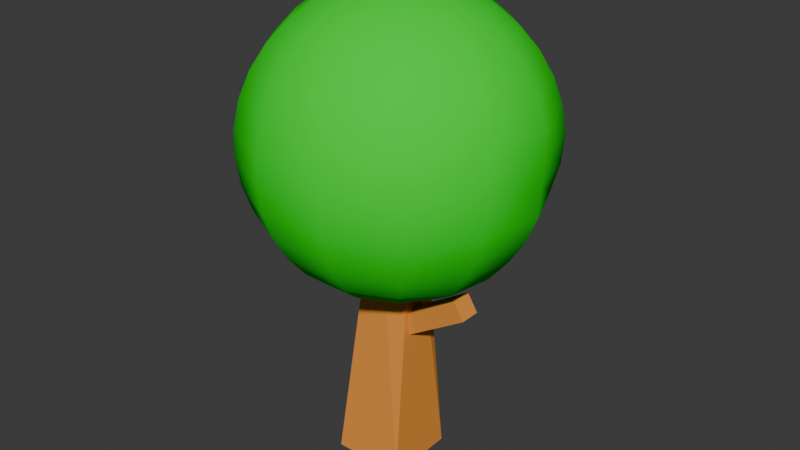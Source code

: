 # Source: simple_tree2.0.blend  (saved by Blender 4.0.36; exported with 4.5.12 LTS)
import bpy
from mathutils import Matrix  # noqa: F401  (used for matrix-valued properties, if any)

bpy.ops.wm.read_factory_settings(use_empty=True)
scene = bpy.context.scene
scene.name = 'Scene'

# ---- collections
col_collection = bpy.data.collections.new('Collection'); scene.collection.children.link(col_collection)

# ---- materials (node trees are filled in below, after node groups)
mat_material_005 = bpy.data.materials.new('Material.005')
mat_material_005.use_transparent_shadow = False
mat_material_005.diffuse_color = (0.8019, 0.2983, 0.05416, 1.0)
mat_gre = bpy.data.materials.new('gre')
mat_gre.use_transparent_shadow = False
mat_gre.diffuse_color = (0.0, 0.801, 0.02213, 1.0)
mat_gre.roughness = 0.65
mat_gre.specular_intensity = 0.0

# ---- material node trees

# ---- world
world_world = bpy.data.worlds.new('World'); scene.world = world_world
world_world.use_nodes = True; world_world.node_tree.nodes.clear()
_N = world_world.node_tree.nodes; _L = world_world.node_tree.links
n0 = _N.new('ShaderNodeOutputWorld'); n0.name = 'World Output'; n0.location = (300, 300)
n1 = _N.new('ShaderNodeBackground'); n1.name = 'Background'; n1.location = (10, 300)
n1.inputs[0].default_value = (0.05088, 0.05088, 0.05088, 1.0)
_L.new(n1.outputs[0], n0.inputs[0])
n0.is_active_output = True
world_world.color = (0.05088, 0.05088, 0.05088)
world_world.use_sun_shadow = False
world_world.sun_shadow_jitter_overblur = 0.0

# ---- meshes
me_cube = bpy.data.meshes.new('Cube')
me_cube.from_pydata([(0.2547, 0.8919, 1.233), (0.9952, 1.002, -1.001), (0.4753, 0.3324, 1.164), (0.9999, -0.9998, -1.0), (-0.3952, 0.6815, 1.245), (-1.001, 0.9991, -0.9992), (-0.5655, 0.2073, 1.176), (-0.9997, -1.001, -0.9991)], [], [(0, 4, 6, 2), (3, 2, 6, 7), (7, 6, 4, 5), (5, 1, 3, 7), (1, 0, 2, 3), (5, 4, 0, 1)])
_uv = me_cube.uv_layers.new(name='UVMap')
_uv.uv.foreach_set('vector', [0.625, 0.5, 0.875, 0.5, 0.875, 0.5705, 0.625, 0.574, 0.375, 0.75, 0.625, 0.574, 0.6596, 0.796, 0.375, 1.0, 0.375, 0.0, 0.625, 0.1795, 0.625, 0.25, 0.375, 0.25, 0.125, 0.5, 0.375, 0.5, 0.375, 0.75, 0.125, 0.75, 0.375, 0.5, 0.625, 0.5, 0.625, 0.574, 0.375, 0.75, 0.375, 0.25, 0.625, 0.25, 0.625, 0.5, 0.375, 0.5])
me_cube.materials.append(mat_material_005)
me_cube.use_mirror_vertex_groups = False
me_cube.update()
me_cube_001 = bpy.data.meshes.new('Cube.001')
me_cube_001.from_pydata([(-1.0, -1.0, -1.0), (-1.0, -1.0, 1.0), (-1.0, 1.0, -1.0), (-1.0, 1.0, 1.0), (1.0, -1.0, -1.0), (1.0, -1.0, 1.0), (1.0, 1.0, -1.0), (1.0, 1.0, 1.0)], [], [(0, 1, 3, 2), (2, 3, 7, 6), (6, 7, 5, 4), (4, 5, 1, 0), (2, 6, 4, 0), (7, 3, 1, 5)])
_uv = me_cube_001.uv_layers.new(name='UVMap')
_uv.uv.foreach_set('vector', [0.375, 0.0, 0.625, 0.0, 0.625, 0.25, 0.375, 0.25, 0.375, 0.25, 0.625, 0.25, 0.625, 0.5, 0.375, 0.5, 0.375, 0.5, 0.625, 0.5, 0.625, 0.75, 0.375, 0.75, 0.375, 0.75, 0.625, 0.75, 0.625, 1.0, 0.375, 1.0, 0.125, 0.5, 0.375, 0.5, 0.375, 0.75, 0.125, 0.75, 0.625, 0.5, 0.875, 0.5, 0.875, 0.75, 0.625, 0.75])
me_cube_001.materials.append(mat_material_005)
me_cube_001.update()
me_sphere = bpy.data.meshes.new('Sphere')
me_sphere.from_pydata([(0.0, 1.612, 1.217), (0.0, 2.011, 0.1864), (0.0, 2.011, -0.1864), (0.0, 1.612, -1.217), (0.0, 1.063, -1.717), (-0.1788, 0.7557, -1.725), (0.1725, 0.3287, 1.986), (0.3391, 0.6461, 1.884), (0.4942, 0.9416, 1.717), (0.6324, 1.205, 1.493), (0.7491, 1.427, 1.217), (0.8403, 1.601, 0.9004), (0.9029, 1.72, 0.5528), (0.9347, 1.781, 0.1864), (0.9346, 1.781, -0.1865), (0.8997, 1.71, -0.5414), (0.8433, 1.591, -0.896), (0.7491, 1.427, -1.217), (0.6324, 1.205, -1.493), (0.4942, 0.9416, -1.717), (0.206, 0.7428, -1.784), (0.1952, 0.05405, -1.124), (0.3055, 0.2109, 1.986), (0.6005, 0.4145, 1.884), (0.8752, 0.6041, 1.717), (1.12, 0.7731, 1.493), (1.327, 0.9157, 1.217), (1.488, 1.027, 0.9004), (1.599, 1.104, 0.5528), (1.655, 1.143, 0.1864), (1.637, 1.127, -0.1932), (1.568, 1.055, -0.5655), (1.479, 1.026, -0.8915), (1.327, 0.9157, -1.217), (1.12, 0.7731, -1.493), (0.8752, 0.6041, -1.717), (0.4818, 0.3973, -1.753), (0.2116, -0.02155, -1.107), (0.3685, 0.04474, 1.986), (0.7244, 0.08796, 1.884), (1.056, 0.1282, 1.717), (1.351, 0.164, 1.493), (1.6, 0.1943, 1.217), (1.795, 0.218, 0.9004), (1.929, 0.2342, 0.5528), (1.954, 0.2268, 0.1691), (1.923, 0.265, -0.136), (1.928, 0.2341, -0.5528), (1.795, 0.218, -0.9004), (1.6, 0.1943, -1.217), (1.35, 0.165, -1.529), (1.056, 0.1283, -1.719), (0.6339, 0.09215, -1.714), (-0.05957, -0.6052, -0.9128), (0.3471, -0.1316, 1.986), (0.6823, -0.2588, 1.884), (0.9943, -0.3771, 1.717), (1.272, -0.4826, 1.493), (1.507, -0.5716, 1.217), (1.691, -0.6412, 0.9004), (1.817, -0.689, 0.5528), (1.881, -0.7132, 0.1864), (1.881, -0.7132, -0.1864), (1.817, -0.689, -0.5528), (1.691, -0.6412, -0.9004), (1.507, -0.5716, -1.217), (1.271, -0.4817, -1.53), (0.9946, -0.377, -1.719), (0.6457, -0.1801, -1.74), (0.1096, 0.04503, -1.311), (0.2461, -0.2778, 1.986), (0.4839, -0.5462, 1.884), (0.7052, -0.796, 1.717), (0.9024, -1.019, 1.493), (1.069, -1.207, 1.217), (1.199, -1.353, 0.9004), (1.288, -1.454, 0.5528), (1.334, -1.506, 0.1864), (1.334, -1.506, -0.1864), (1.288, -1.454, -0.5528), (1.199, -1.353, -0.9004), (1.069, -1.207, -1.217), (0.9024, -1.019, -1.493), (0.7052, -0.796, -1.717), (0.349, -0.4263, -1.757), (0.06576, -0.4524, -1.602), (0.08883, -0.3604, 1.986), (0.1746, -0.7085, 1.884), (0.2545, -1.032, 1.717), (0.3257, -1.321, 1.493), (0.3858, -1.565, 1.217), (0.4327, -1.756, 0.9004), (0.465, -1.886, 0.5528), (0.4814, -1.953, 0.1864), (0.4814, -1.953, -0.1864), (0.465, -1.886, -0.5528), (0.4327, -1.756, -0.9004), (0.3858, -1.565, -1.217), (0.3257, -1.321, -1.493), (0.2545, -1.032, -1.717), (0.1504, -0.8502, -1.694), (0.04736, -0.4957, -1.719), (-0.08883, -0.3604, 1.986), (-0.1746, -0.7085, 1.884), (-0.2545, -1.032, 1.717), (-0.3257, -1.321, 1.493), (-0.3858, -1.565, 1.217), (-0.4327, -1.756, 0.9004), (-0.465, -1.886, 0.5528), (-0.4814, -1.953, 0.1864), (-0.4814, -1.953, -0.1864), (-0.465, -1.886, -0.5528), (-0.4327, -1.756, -0.9004), (-0.3858, -1.565, -1.217), (-0.3257, -1.321, -1.493), (-0.2545, -1.032, -1.717), (-0.1908, -0.8269, -1.727), (-0.1362, -0.5163, -1.718), (0.0, 0.0, 2.02), (-0.2461, -0.2778, 1.986), (-0.4839, -0.5462, 1.884), (-0.7052, -0.796, 1.717), (-0.9024, -1.019, 1.493), (-1.069, -1.207, 1.217), (-1.199, -1.353, 0.9004), (-1.288, -1.454, 0.5528), (-1.334, -1.506, 0.1864), (-1.334, -1.506, -0.1864), (-1.288, -1.454, -0.5528), (-1.199, -1.353, -0.9004), (-1.069, -1.207, -1.217), (-0.9024, -1.019, -1.493), (-0.7051, -0.796, -1.718), (-0.4839, -0.647, -1.755), (-0.3672, -0.4102, -1.74), (-0.3471, -0.1316, 1.986), (-0.6823, -0.2588, 1.884), (-0.9943, -0.3771, 1.717), (-1.272, -0.4826, 1.493), (-1.507, -0.5716, 1.217), (-1.691, -0.6412, 0.9004), (-1.817, -0.689, 0.5528), (-1.881, -0.7132, 0.1864), (-1.881, -0.7132, -0.1864), (-1.817, -0.689, -0.5528), (-1.691, -0.6412, -0.9004), (-1.507, -0.5716, -1.217), (-1.274, -0.4833, -1.495), (-0.9943, -0.3771, -1.718), (-0.6779, -0.1891, -1.76), (-0.5177, -0.2807, -1.694), (-0.209, -0.242, -1.335), (-0.3685, 0.04474, 1.986), (-0.7244, 0.08796, 1.884), (-1.056, 0.1282, 1.717), (-1.351, 0.164, 1.493), (-1.6, 0.1943, 1.217), (-1.795, 0.218, 0.9004), (-1.929, 0.2342, 0.5528), (-1.997, 0.2424, 0.1864), (-1.997, 0.2424, -0.1864), (-1.929, 0.2342, -0.5528), (-1.795, 0.218, -0.9004), (-1.6, 0.1943, -1.217), (-1.351, 0.164, -1.493), (-1.056, 0.1289, -1.717), (-0.7593, 0.1128, -1.765), (-0.613, -0.1166, -1.6), (-0.3055, 0.2109, 1.986), (-0.6005, 0.4145, 1.884), (-0.8752, 0.6041, 1.717), (-1.12, 0.7731, 1.493), (-1.327, 0.9157, 1.217), (-1.488, 1.027, 0.9004), (-1.599, 1.104, 0.5528), (-1.655, 1.143, 0.1864), (-1.655, 1.143, -0.1864), (-1.599, 1.104, -0.5528), (-1.488, 1.027, -0.9004), (-1.327, 0.9157, -1.217), (-1.125, 0.7764, -1.499), (-0.8752, 0.6041, -1.717), (-0.663, 0.3902, -1.777), (-0.5849, 0.3082, -1.615), (-0.1725, 0.3287, 1.986), (-0.3391, 0.6461, 1.884), (-0.4942, 0.9416, 1.717), (-0.6324, 1.205, 1.493), (-0.7491, 1.427, 1.217), (-0.8403, 1.601, 0.9004), (-0.9029, 1.72, 0.5528), (-0.9347, 1.781, 0.1864), (-0.9347, 1.781, -0.1864), (-0.9029, 1.72, -0.5528), (-0.8403, 1.601, -0.9004), (-0.7525, 1.434, -1.223), (-0.6324, 1.205, -1.493), (-0.4946, 0.9425, -1.716), (-0.4621, 0.5825, -1.711), (-0.463, 0.2866, -1.491), (-1.49e-08, 0.3712, 1.986), (0.0, 0.7297, 1.884), (0.0, 1.063, 1.717), (-2.384e-07, 1.361, 1.493), (-5.96e-08, 1.808, 0.9004), (-1.788e-07, 1.943, 0.5528), (-1.788e-07, 1.943, -0.5528), (-5.96e-08, 1.808, -0.9004), (-2.384e-07, 1.361, -1.493), (-0.001159, 0.1141, -1.162)], [], [(207, 206, 15, 16), (203, 202, 8, 9), (3, 207, 16, 17), (0, 203, 9, 10), (208, 3, 17, 18), (204, 0, 10, 11), (4, 208, 18, 19), (205, 204, 11, 12), (5, 4, 19, 20), (1, 205, 12, 13), (200, 118, 6), (209, 5, 20, 21), (2, 1, 13, 14), (201, 200, 6, 7), (151, 209, 21), (206, 2, 14, 15), (202, 201, 7, 8), (21, 20, 36, 37), (14, 13, 29, 30), (7, 6, 22, 23), (151, 21, 37), (15, 14, 30, 31), (8, 7, 23, 24), (16, 15, 31, 32), (9, 8, 24, 25), (17, 16, 32, 33), (10, 9, 25, 26), (18, 17, 33, 34), (11, 10, 26, 27), (19, 18, 34, 35), (12, 11, 27, 28), (20, 19, 35, 36), (13, 12, 28, 29), (6, 118, 22), (32, 31, 47, 48), (25, 24, 40, 41), (33, 32, 48, 49), (26, 25, 41, 42), (34, 33, 49, 50), (27, 26, 42, 43), (35, 34, 50, 51), (28, 27, 43, 44), (36, 35, 51, 52), (29, 28, 44, 45), (22, 118, 38), (37, 36, 52, 53), (30, 29, 45, 46), (23, 22, 38, 39), (151, 37, 53), (31, 30, 46, 47), (24, 23, 39, 40), (50, 49, 65, 66), (43, 42, 58, 59), (51, 50, 66, 67), (44, 43, 59, 60), (52, 51, 67, 68), (45, 44, 60, 61), (38, 118, 54), (53, 52, 68, 69), (46, 45, 61, 62), (39, 38, 54, 55), (151, 53, 69), (47, 46, 62, 63), (40, 39, 55, 56), (48, 47, 63, 64), (41, 40, 56, 57), (49, 48, 64, 65), (42, 41, 57, 58), (68, 67, 83, 84), (61, 60, 76, 77), (54, 118, 70), (69, 68, 84, 85), (62, 61, 77, 78), (55, 54, 70, 71), (151, 69, 85), (63, 62, 78, 79), (56, 55, 71, 72), (64, 63, 79, 80), (57, 56, 72, 73), (65, 64, 80, 81), (58, 57, 73, 74), (66, 65, 81, 82), (59, 58, 74, 75), (67, 66, 82, 83), (60, 59, 75, 76), (71, 70, 86, 87), (151, 85, 101), (79, 78, 94, 95), (72, 71, 87, 88), (80, 79, 95, 96), (73, 72, 88, 89), (81, 80, 96, 97), (74, 73, 89, 90), (82, 81, 97, 98), (75, 74, 90, 91), (83, 82, 98, 99), (76, 75, 91, 92), (84, 83, 99, 100), (77, 76, 92, 93), (70, 118, 86), (85, 84, 100, 101), (78, 77, 93, 94), (89, 88, 104, 105), (97, 96, 112, 113), (90, 89, 105, 106), (98, 97, 113, 114), (91, 90, 106, 107), (99, 98, 114, 115), (92, 91, 107, 108), (100, 99, 115, 116), (93, 92, 108, 109), (86, 118, 102), (101, 100, 116, 117), (94, 93, 109, 110), (87, 86, 102, 103), (151, 101, 117), (95, 94, 110, 111), (88, 87, 103, 104), (96, 95, 111, 112), (107, 106, 123, 124), (115, 114, 131, 132), (108, 107, 124, 125), (116, 115, 132, 133), (109, 108, 125, 126), (102, 118, 119), (117, 116, 133, 134), (110, 109, 126, 127), (103, 102, 119, 120), (151, 117, 134), (111, 110, 127, 128), (104, 103, 120, 121), (112, 111, 128, 129), (105, 104, 121, 122), (113, 112, 129, 130), (106, 105, 122, 123), (114, 113, 130, 131), (126, 125, 141, 142), (119, 118, 135), (134, 133, 149, 150), (127, 126, 142, 143), (120, 119, 135, 136), (151, 134, 150), (128, 127, 143, 144), (121, 120, 136, 137), (129, 128, 144, 145), (122, 121, 137, 138), (130, 129, 145, 146), (123, 122, 138, 139), (131, 130, 146, 147), (124, 123, 139, 140), (132, 131, 147, 148), (125, 124, 140, 141), (133, 132, 148, 149), (144, 143, 160, 161), (137, 136, 153, 154), (145, 144, 161, 162), (138, 137, 154, 155), (146, 145, 162, 163), (139, 138, 155, 156), (147, 146, 163, 164), (140, 139, 156, 157), (148, 147, 164, 165), (141, 140, 157, 158), (149, 148, 165, 166), (142, 141, 158, 159), (135, 118, 152), (150, 149, 166, 167), (143, 142, 159, 160), (136, 135, 152, 153), (151, 150, 167), (163, 162, 178, 179), (156, 155, 171, 172), (164, 163, 179, 180), (157, 156, 172, 173), (165, 164, 180, 181), (158, 157, 173, 174), (166, 165, 181, 182), (159, 158, 174, 175), (152, 118, 168), (167, 166, 182, 183), (160, 159, 175, 176), (153, 152, 168, 169), (151, 167, 183), (161, 160, 176, 177), (154, 153, 169, 170), (162, 161, 177, 178), (155, 154, 170, 171), (181, 180, 196, 197), (174, 173, 189, 190), (182, 181, 197, 198), (175, 174, 190, 191), (168, 118, 184), (183, 182, 198, 199), (176, 175, 191, 192), (169, 168, 184, 185), (151, 183, 199), (177, 176, 192, 193), (170, 169, 185, 186), (178, 177, 193, 194), (171, 170, 186, 187), (179, 178, 194, 195), (172, 171, 187, 188), (180, 179, 195, 196), (173, 172, 188, 189), (184, 118, 200), (199, 198, 5, 209), (192, 191, 1, 2), (185, 184, 200, 201), (151, 199, 209), (193, 192, 2, 206), (186, 185, 201, 202), (194, 193, 206, 207), (187, 186, 202, 203), (195, 194, 207, 3), (188, 187, 203, 0), (196, 195, 3, 208), (189, 188, 0, 204), (197, 196, 208, 4), (190, 189, 204, 205), (198, 197, 4, 5), (191, 190, 205, 1)])
me_sphere.polygons.foreach_set('use_smooth', [True] * 221)
_uv = me_sphere.uv_layers.new(name='UVMap')
_uv.uv.foreach_set('vector', [0.6923, 0.3529, 0.6923, 0.4118, 0.6154, 0.4118, 0.6154, 0.3529, 0.6923, 0.7647, 0.6923, 0.8235, 0.6154, 0.8235, 0.6154, 0.7647, 0.6923, 0.2941, 0.6923, 0.3529, 0.6154, 0.3529, 0.6154, 0.2941, 0.6923, 0.7059, 0.6923, 0.7647, 0.6154, 0.7647, 0.6154, 0.7059, 0.6923, 0.2353, 0.6923, 0.2941, 0.6154, 0.2941, 0.6154, 0.2353, 0.6923, 0.6471, 0.6923, 0.7059, 0.6154, 0.7059, 0.6154, 0.6471, 0.6923, 0.1765, 0.6923, 0.2353, 0.6154, 0.2353, 0.6154, 0.1765, 0.6923, 0.5882, 0.6923, 0.6471, 0.6154, 0.6471, 0.6154, 0.5882, 0.6923, 0.1176, 0.6923, 0.1765, 0.6154, 0.1765, 0.6154, 0.1176, 0.6923, 0.5294, 0.6923, 0.5882, 0.6154, 0.5882, 0.6154, 0.5294, 0.6923, 0.9412, 0.6538, 1.0, 0.6154, 0.9412, 0.6923, 0.05882, 0.6923, 0.1176, 0.6154, 0.1176, 0.6154, 0.05882, 0.6923, 0.4706, 0.6923, 0.5294, 0.6154, 0.5294, 0.6154, 0.4706, 0.6923, 0.8824, 0.6923, 0.9412, 0.6154, 0.9412, 0.6154, 0.8824, 0.6538, 0.0, 0.6923, 0.05882, 0.6154, 0.05882, 0.6923, 0.4118, 0.6923, 0.4706, 0.6154, 0.4706, 0.6154, 0.4118, 0.6923, 0.8235, 0.6923, 0.8824, 0.6154, 0.8824, 0.6154, 0.8235, 0.6154, 0.05882, 0.6154, 0.1176, 0.5385, 0.1176, 0.5385, 0.05882, 0.6154, 0.4706, 0.6154, 0.5294, 0.5385, 0.5294, 0.5385, 0.4706, 0.6154, 0.8824, 0.6154, 0.9412, 0.5385, 0.9412, 0.5385, 0.8824, 0.5769, 0.0, 0.6154, 0.05882, 0.5385, 0.05882, 0.6154, 0.4118, 0.6154, 0.4706, 0.5385, 0.4706, 0.5385, 0.4118, 0.6154, 0.8235, 0.6154, 0.8824, 0.5385, 0.8824, 0.5385, 0.8235, 0.6154, 0.3529, 0.6154, 0.4118, 0.5385, 0.4118, 0.5385, 0.3529, 0.6154, 0.7647, 0.6154, 0.8235, 0.5385, 0.8235, 0.5385, 0.7647, 0.6154, 0.2941, 0.6154, 0.3529, 0.5385, 0.3529, 0.5385, 0.2941, 0.6154, 0.7059, 0.6154, 0.7647, 0.5385, 0.7647, 0.5385, 0.7059, 0.6154, 0.2353, 0.6154, 0.2941, 0.5385, 0.2941, 0.5385, 0.2353, 0.6154, 0.6471, 0.6154, 0.7059, 0.5385, 0.7059, 0.5385, 0.6471, 0.6154, 0.1765, 0.6154, 0.2353, 0.5385, 0.2353, 0.5385, 0.1765, 0.6154, 0.5882, 0.6154, 0.6471, 0.5385, 0.6471, 0.5385, 0.5882, 0.6154, 0.1176, 0.6154, 0.1765, 0.5385, 0.1765, 0.5385, 0.1176, 0.6154, 0.5294, 0.6154, 0.5882, 0.5385, 0.5882, 0.5385, 0.5294, 0.6154, 0.9412, 0.5769, 1.0, 0.5385, 0.9412, 0.5385, 0.3529, 0.5385, 0.4118, 0.4615, 0.4118, 0.4615, 0.3529, 0.5385, 0.7647, 0.5385, 0.8235, 0.4615, 0.8235, 0.4615, 0.7647, 0.5385, 0.2941, 0.5385, 0.3529, 0.4615, 0.3529, 0.4615, 0.2941, 0.5385, 0.7059, 0.5385, 0.7647, 0.4615, 0.7647, 0.4615, 0.7059, 0.5385, 0.2353, 0.5385, 0.2941, 0.4615, 0.2941, 0.4615, 0.2353, 0.5385, 0.6471, 0.5385, 0.7059, 0.4615, 0.7059, 0.4615, 0.6471, 0.5385, 0.1765, 0.5385, 0.2353, 0.4615, 0.2353, 0.4615, 0.1765, 0.5385, 0.5882, 0.5385, 0.6471, 0.4615, 0.6471, 0.4615, 0.5882, 0.5385, 0.1176, 0.5385, 0.1765, 0.4615, 0.1765, 0.4615, 0.1176, 0.5385, 0.5294, 0.5385, 0.5882, 0.4615, 0.5882, 0.4615, 0.5294, 0.5385, 0.9412, 0.5, 1.0, 0.4615, 0.9412, 0.5385, 0.05882, 0.5385, 0.1176, 0.4615, 0.1176, 0.4615, 0.05882, 0.5385, 0.4706, 0.5385, 0.5294, 0.4615, 0.5294, 0.4615, 0.4706, 0.5385, 0.8824, 0.5385, 0.9412, 0.4615, 0.9412, 0.4615, 0.8824, 0.5, 0.0, 0.5385, 0.05882, 0.4615, 0.05882, 0.5385, 0.4118, 0.5385, 0.4706, 0.4615, 0.4706, 0.4615, 0.4118, 0.5385, 0.8235, 0.5385, 0.8824, 0.4615, 0.8824, 0.4615, 0.8235, 0.4615, 0.2353, 0.4615, 0.2941, 0.3846, 0.2941, 0.3846, 0.2353, 0.4615, 0.6471, 0.4615, 0.7059, 0.3846, 0.7059, 0.3846, 0.6471, 0.4615, 0.1765, 0.4615, 0.2353, 0.3846, 0.2353, 0.3846, 0.1765, 0.4615, 0.5882, 0.4615, 0.6471, 0.3846, 0.6471, 0.3846, 0.5882, 0.4615, 0.1176, 0.4615, 0.1765, 0.3846, 0.1765, 0.3846, 0.1176, 0.4615, 0.5294, 0.4615, 0.5882, 0.3846, 0.5882, 0.3846, 0.5294, 0.4615, 0.9412, 0.4231, 1.0, 0.3846, 0.9412, 0.4615, 0.05882, 0.4615, 0.1176, 0.3846, 0.1176, 0.3846, 0.05882, 0.4615, 0.4706, 0.4615, 0.5294, 0.3846, 0.5294, 0.3846, 0.4706, 0.4615, 0.8824, 0.4615, 0.9412, 0.3846, 0.9412, 0.3846, 0.8824, 0.4231, 0.0, 0.4615, 0.05882, 0.3846, 0.05882, 0.4615, 0.4118, 0.4615, 0.4706, 0.3846, 0.4706, 0.3846, 0.4118, 0.4615, 0.8235, 0.4615, 0.8824, 0.3846, 0.8824, 0.3846, 0.8235, 0.4615, 0.3529, 0.4615, 0.4118, 0.3846, 0.4118, 0.3846, 0.3529, 0.4615, 0.7647, 0.4615, 0.8235, 0.3846, 0.8235, 0.3846, 0.7647, 0.4615, 0.2941, 0.4615, 0.3529, 0.3846, 0.3529, 0.3846, 0.2941, 0.4615, 0.7059, 0.4615, 0.7647, 0.3846, 0.7647, 0.3846, 0.7059, 0.3846, 0.1176, 0.3846, 0.1765, 0.3077, 0.1765, 0.3077, 0.1176, 0.3846, 0.5294, 0.3846, 0.5882, 0.3077, 0.5882, 0.3077, 0.5294, 0.3846, 0.9412, 0.3462, 1.0, 0.3077, 0.9412, 0.3846, 0.05882, 0.3846, 0.1176, 0.3077, 0.1176, 0.3077, 0.05882, 0.3846, 0.4706, 0.3846, 0.5294, 0.3077, 0.5294, 0.3077, 0.4706, 0.3846, 0.8824, 0.3846, 0.9412, 0.3077, 0.9412, 0.3077, 0.8824, 0.3462, 0.0, 0.3846, 0.05882, 0.3077, 0.05882, 0.3846, 0.4118, 0.3846, 0.4706, 0.3077, 0.4706, 0.3077, 0.4118, 0.3846, 0.8235, 0.3846, 0.8824, 0.3077, 0.8824, 0.3077, 0.8235, 0.3846, 0.3529, 0.3846, 0.4118, 0.3077, 0.4118, 0.3077, 0.3529, 0.3846, 0.7647, 0.3846, 0.8235, 0.3077, 0.8235, 0.3077, 0.7647, 0.3846, 0.2941, 0.3846, 0.3529, 0.3077, 0.3529, 0.3077, 0.2941, 0.3846, 0.7059, 0.3846, 0.7647, 0.3077, 0.7647, 0.3077, 0.7059, 0.3846, 0.2353, 0.3846, 0.2941, 0.3077, 0.2941, 0.3077, 0.2353, 0.3846, 0.6471, 0.3846, 0.7059, 0.3077, 0.7059, 0.3077, 0.6471, 0.3846, 0.1765, 0.3846, 0.2353, 0.3077, 0.2353, 0.3077, 0.1765, 0.3846, 0.5882, 0.3846, 0.6471, 0.3077, 0.6471, 0.3077, 0.5882, 0.3077, 0.8824, 0.3077, 0.9412, 0.2308, 0.9412, 0.2308, 0.8824, 0.2692, 0.0, 0.3077, 0.05882, 0.2308, 0.05882, 0.3077, 0.4118, 0.3077, 0.4706, 0.2308, 0.4706, 0.2308, 0.4118, 0.3077, 0.8235, 0.3077, 0.8824, 0.2308, 0.8824, 0.2308, 0.8235, 0.3077, 0.3529, 0.3077, 0.4118, 0.2308, 0.4118, 0.2308, 0.3529, 0.3077, 0.7647, 0.3077, 0.8235, 0.2308, 0.8235, 0.2308, 0.7647, 0.3077, 0.2941, 0.3077, 0.3529, 0.2308, 0.3529, 0.2308, 0.2941, 0.3077, 0.7059, 0.3077, 0.7647, 0.2308, 0.7647, 0.2308, 0.7059, 0.3077, 0.2353, 0.3077, 0.2941, 0.2308, 0.2941, 0.2308, 0.2353, 0.3077, 0.6471, 0.3077, 0.7059, 0.2308, 0.7059, 0.2308, 0.6471, 0.3077, 0.1765, 0.3077, 0.2353, 0.2308, 0.2353, 0.2308, 0.1765, 0.3077, 0.5882, 0.3077, 0.6471, 0.2308, 0.6471, 0.2308, 0.5882, 0.3077, 0.1176, 0.3077, 0.1765, 0.2308, 0.1765, 0.2308, 0.1176, 0.3077, 0.5294, 0.3077, 0.5882, 0.2308, 0.5882, 0.2308, 0.5294, 0.3077, 0.9412, 0.2692, 1.0, 0.2308, 0.9412, 0.3077, 0.05882, 0.3077, 0.1176, 0.2308, 0.1176, 0.2308, 0.05882, 0.3077, 0.4706, 0.3077, 0.5294, 0.2308, 0.5294, 0.2308, 0.4706, 0.2308, 0.7647, 0.2308, 0.8235, 0.1538, 0.8235, 0.1538, 0.7647, 0.2308, 0.2941, 0.2308, 0.3529, 0.1538, 0.3529, 0.1538, 0.2941, 0.2308, 0.7059, 0.2308, 0.7647, 0.1538, 0.7647, 0.1538, 0.7059, 0.2308, 0.2353, 0.2308, 0.2941, 0.1538, 0.2941, 0.1538, 0.2353, 0.2308, 0.6471, 0.2308, 0.7059, 0.1538, 0.7059, 0.1538, 0.6471, 0.2308, 0.1765, 0.2308, 0.2353, 0.1538, 0.2353, 0.1538, 0.1765, 0.2308, 0.5882, 0.2308, 0.6471, 0.1538, 0.6471, 0.1538, 0.5882, 0.2308, 0.1176, 0.2308, 0.1765, 0.1538, 0.1765, 0.1538, 0.1176, 0.2308, 0.5294, 0.2308, 0.5882, 0.1538, 0.5882, 0.1538, 0.5294, 0.2308, 0.9412, 0.1923, 1.0, 0.1538, 0.9412, 0.2308, 0.05882, 0.2308, 0.1176, 0.1538, 0.1176, 0.1538, 0.05882, 0.2308, 0.4706, 0.2308, 0.5294, 0.1538, 0.5294, 0.1538, 0.4706, 0.2308, 0.8824, 0.2308, 0.9412, 0.1538, 0.9412, 0.1538, 0.8824, 0.1923, 0.0, 0.2308, 0.05882, 0.1538, 0.05882, 0.2308, 0.4118, 0.2308, 0.4706, 0.1538, 0.4706, 0.1538, 0.4118, 0.2308, 0.8235, 0.2308, 0.8824, 0.1538, 0.8824, 0.1538, 0.8235, 0.2308, 0.3529, 0.2308, 0.4118, 0.1538, 0.4118, 0.1538, 0.3529, 0.1538, 0.6471, 0.1538, 0.7059, 0.07692, 0.7059, 0.07692, 0.6471, 0.1538, 0.1765, 0.1538, 0.2353, 0.07692, 0.2353, 0.07692, 0.1765, 0.1538, 0.5882, 0.1538, 0.6471, 0.07692, 0.6471, 0.07692, 0.5882, 0.1538, 0.1176, 0.1538, 0.1765, 0.07692, 0.1765, 0.07692, 0.1176, 0.1538, 0.5294, 0.1538, 0.5882, 0.07692, 0.5882, 0.07692, 0.5294, 0.1538, 0.9412, 0.1154, 1.0, 0.07692, 0.9412, 0.1538, 0.05882, 0.1538, 0.1176, 0.07692, 0.1176, 0.07692, 0.05882, 0.1538, 0.4706, 0.1538, 0.5294, 0.07692, 0.5294, 0.07692, 0.4706, 0.1538, 0.8824, 0.1538, 0.9412, 0.07692, 0.9412, 0.07692, 0.8824, 0.1154, 0.0, 0.1538, 0.05882, 0.07692, 0.05882, 0.1538, 0.4118, 0.1538, 0.4706, 0.07692, 0.4706, 0.07692, 0.4118, 0.1538, 0.8235, 0.1538, 0.8824, 0.07692, 0.8824, 0.07692, 0.8235, 0.1538, 0.3529, 0.1538, 0.4118, 0.07692, 0.4118, 0.07692, 0.3529, 0.1538, 0.7647, 0.1538, 0.8235, 0.07692, 0.8235, 0.07692, 0.7647, 0.1538, 0.2941, 0.1538, 0.3529, 0.07692, 0.3529, 0.07692, 0.2941, 0.1538, 0.7059, 0.1538, 0.7647, 0.07692, 0.7647, 0.07692, 0.7059, 0.1538, 0.2353, 0.1538, 0.2941, 0.07692, 0.2941, 0.07692, 0.2353, 0.07692, 0.5294, 0.07692, 0.5882, 2.98e-08, 0.5882, 0.0, 0.5294, 0.07692, 0.9412, 0.03846, 1.0, 2.98e-08, 0.9412, 0.07692, 0.05882, 0.07692, 0.1176, 2.98e-08, 0.1176, 2.98e-08, 0.05882, 0.07692, 0.4706, 0.07692, 0.5294, 0.0, 0.5294, 0.0, 0.4706, 0.07692, 0.8824, 0.07692, 0.9412, 2.98e-08, 0.9412, 2.98e-08, 0.8824, 0.03846, 0.0, 0.07692, 0.05882, 2.98e-08, 0.05882, 0.07692, 0.4118, 0.07692, 0.4706, 0.0, 0.4706, 2.98e-08, 0.4118, 0.07692, 0.8235, 0.07692, 0.8824, 2.98e-08, 0.8824, 2.98e-08, 0.8235, 0.07692, 0.3529, 0.07692, 0.4118, 2.98e-08, 0.4118, 2.98e-08, 0.3529, 0.07692, 0.7647, 0.07692, 0.8235, 2.98e-08, 0.8235, 2.98e-08, 0.7647, 0.07692, 0.2941, 0.07692, 0.3529, 2.98e-08, 0.3529, 2.98e-08, 0.2941, 0.07692, 0.7059, 0.07692, 0.7647, 2.98e-08, 0.7647, 2.98e-08, 0.7059, 0.07692, 0.2353, 0.07692, 0.2941, 2.98e-08, 0.2941, 2.98e-08, 0.2353, 0.07692, 0.6471, 0.07692, 0.7059, 2.98e-08, 0.7059, 2.98e-08, 0.6471, 0.07692, 0.1765, 0.07692, 0.2353, 2.98e-08, 0.2353, 2.98e-08, 0.1765, 0.07692, 0.5882, 0.07692, 0.6471, 2.98e-08, 0.6471, 2.98e-08, 0.5882, 0.07692, 0.1176, 0.07692, 0.1765, 2.98e-08, 0.1765, 2.98e-08, 0.1176, 1.0, 0.4118, 1.0, 0.4706, 0.9231, 0.4706, 0.9231, 0.4118, 1.0, 0.8235, 1.0, 0.8824, 0.9231, 0.8824, 0.9231, 0.8235, 1.0, 0.3529, 1.0, 0.4118, 0.9231, 0.4118, 0.9231, 0.3529, 1.0, 0.7647, 1.0, 0.8235, 0.9231, 0.8235, 0.9231, 0.7647, 1.0, 0.2941, 1.0, 0.3529, 0.9231, 0.3529, 0.9231, 0.2941, 1.0, 0.7059, 1.0, 0.7647, 0.9231, 0.7647, 0.9231, 0.7059, 1.0, 0.2353, 1.0, 0.2941, 0.9231, 0.2941, 0.9231, 0.2353, 1.0, 0.6471, 1.0, 0.7059, 0.9231, 0.7059, 0.9231, 0.6471, 1.0, 0.1765, 1.0, 0.2353, 0.9231, 0.2353, 0.9231, 0.1765, 1.0, 0.5882, 1.0, 0.6471, 0.9231, 0.6471, 0.9231, 0.5882, 1.0, 0.1176, 1.0, 0.1765, 0.9231, 0.1765, 0.9231, 0.1176, 1.0, 0.5294, 1.0, 0.5882, 0.9231, 0.5882, 0.9231, 0.5294, 1.0, 0.9412, 0.9615, 1.0, 0.9231, 0.9412, 1.0, 0.05882, 1.0, 0.1176, 0.9231, 0.1176, 0.9231, 0.05882, 1.0, 0.4706, 1.0, 0.5294, 0.9231, 0.5294, 0.9231, 0.4706, 1.0, 0.8824, 1.0, 0.9412, 0.9231, 0.9412, 0.9231, 0.8824, 0.9615, 0.0, 1.0, 0.05882, 0.9231, 0.05882, 0.9231, 0.2941, 0.9231, 0.3529, 0.8462, 0.3529, 0.8462, 0.2941, 0.9231, 0.7059, 0.9231, 0.7647, 0.8462, 0.7647, 0.8462, 0.7059, 0.9231, 0.2353, 0.9231, 0.2941, 0.8462, 0.2941, 0.8462, 0.2353, 0.9231, 0.6471, 0.9231, 0.7059, 0.8462, 0.7059, 0.8462, 0.6471, 0.9231, 0.1765, 0.9231, 0.2353, 0.8462, 0.2353, 0.8462, 0.1765, 0.9231, 0.5882, 0.9231, 0.6471, 0.8462, 0.6471, 0.8462, 0.5882, 0.9231, 0.1176, 0.9231, 0.1765, 0.8462, 0.1765, 0.8462, 0.1176, 0.9231, 0.5294, 0.9231, 0.5882, 0.8462, 0.5882, 0.8462, 0.5294, 0.9231, 0.9412, 0.8846, 1.0, 0.8462, 0.9412, 0.9231, 0.05882, 0.9231, 0.1176, 0.8462, 0.1176, 0.8462, 0.05882, 0.9231, 0.4706, 0.9231, 0.5294, 0.8462, 0.5294, 0.8462, 0.4706, 0.9231, 0.8824, 0.9231, 0.9412, 0.8462, 0.9412, 0.8462, 0.8824, 0.8846, 0.0, 0.9231, 0.05882, 0.8462, 0.05882, 0.9231, 0.4118, 0.9231, 0.4706, 0.8462, 0.4706, 0.8462, 0.4118, 0.9231, 0.8235, 0.9231, 0.8824, 0.8462, 0.8824, 0.8462, 0.8235, 0.9231, 0.3529, 0.9231, 0.4118, 0.8462, 0.4118, 0.8462, 0.3529, 0.9231, 0.7647, 0.9231, 0.8235, 0.8462, 0.8235, 0.8462, 0.7647, 0.8462, 0.1765, 0.8462, 0.2353, 0.7692, 0.2353, 0.7692, 0.1765, 0.8462, 0.5882, 0.8462, 0.6471, 0.7692, 0.6471, 0.7692, 0.5882, 0.8462, 0.1176, 0.8462, 0.1765, 0.7692, 0.1765, 0.7692, 0.1176, 0.8462, 0.5294, 0.8462, 0.5882, 0.7692, 0.5882, 0.7692, 0.5294, 0.8462, 0.9412, 0.8077, 1.0, 0.7692, 0.9412, 0.8462, 0.05882, 0.8462, 0.1176, 0.7692, 0.1176, 0.7692, 0.05882, 0.8462, 0.4706, 0.8462, 0.5294, 0.7692, 0.5294, 0.7692, 0.4706, 0.8462, 0.8824, 0.8462, 0.9412, 0.7692, 0.9412, 0.7692, 0.8824, 0.8077, 0.0, 0.8462, 0.05882, 0.7692, 0.05882, 0.8462, 0.4118, 0.8462, 0.4706, 0.7692, 0.4706, 0.7692, 0.4118, 0.8462, 0.8235, 0.8462, 0.8824, 0.7692, 0.8824, 0.7692, 0.8235, 0.8462, 0.3529, 0.8462, 0.4118, 0.7692, 0.4118, 0.7692, 0.3529, 0.8462, 0.7647, 0.8462, 0.8235, 0.7692, 0.8235, 0.7692, 0.7647, 0.8462, 0.2941, 0.8462, 0.3529, 0.7692, 0.3529, 0.7692, 0.2941, 0.8462, 0.7059, 0.8462, 0.7647, 0.7692, 0.7647, 0.7692, 0.7059, 0.8462, 0.2353, 0.8462, 0.2941, 0.7692, 0.2941, 0.7692, 0.2353, 0.8462, 0.6471, 0.8462, 0.7059, 0.7692, 0.7059, 0.7692, 0.6471, 0.7692, 0.9412, 0.7308, 1.0, 0.6923, 0.9412, 0.7692, 0.05882, 0.7692, 0.1176, 0.6923, 0.1176, 0.6923, 0.05882, 0.7692, 0.4706, 0.7692, 0.5294, 0.6923, 0.5294, 0.6923, 0.4706, 0.7692, 0.8824, 0.7692, 0.9412, 0.6923, 0.9412, 0.6923, 0.8824, 0.7308, 0.0, 0.7692, 0.05882, 0.6923, 0.05882, 0.7692, 0.4118, 0.7692, 0.4706, 0.6923, 0.4706, 0.6923, 0.4118, 0.7692, 0.8235, 0.7692, 0.8824, 0.6923, 0.8824, 0.6923, 0.8235, 0.7692, 0.3529, 0.7692, 0.4118, 0.6923, 0.4118, 0.6923, 0.3529, 0.7692, 0.7647, 0.7692, 0.8235, 0.6923, 0.8235, 0.6923, 0.7647, 0.7692, 0.2941, 0.7692, 0.3529, 0.6923, 0.3529, 0.6923, 0.2941, 0.7692, 0.7059, 0.7692, 0.7647, 0.6923, 0.7647, 0.6923, 0.7059, 0.7692, 0.2353, 0.7692, 0.2941, 0.6923, 0.2941, 0.6923, 0.2353, 0.7692, 0.6471, 0.7692, 0.7059, 0.6923, 0.7059, 0.6923, 0.6471, 0.7692, 0.1765, 0.7692, 0.2353, 0.6923, 0.2353, 0.6923, 0.1765, 0.7692, 0.5882, 0.7692, 0.6471, 0.6923, 0.6471, 0.6923, 0.5882, 0.7692, 0.1176, 0.7692, 0.1765, 0.6923, 0.1765, 0.6923, 0.1176, 0.7692, 0.5294, 0.7692, 0.5882, 0.6923, 0.5882, 0.6923, 0.5294])
me_sphere.materials.append(mat_gre)
me_sphere.remesh_voxel_size = 0.0001
me_sphere.update()

# ---- objects
ob_cube = bpy.data.objects.new('Cube', me_cube)
ob_cube_001 = bpy.data.objects.new('Cube.001', me_cube_001)
ob_sphere = bpy.data.objects.new('Sphere', me_sphere)

# ---- transforms, parenting, visibility, modifiers, constraints
ob_cube.location = (0.0, 0.0, 3.793)
ob_cube.scale = (1.0, 1.0, 3.82)
ob_cube.lock_rotations_4d = False
ob_cube.empty_display_type = 'ARROWS'
ob_cube.lineart.crease_threshold = 0.0
ob_cube_001.parent = ob_cube
ob_cube_001.matrix_parent_inverse = Matrix(((1.0, -0.0, 0.0, -0.0), (-0.0, 1.0, -0.0, 0.0), (0.0, -0.0, 0.2618, -0.993), (-0.0, 0.0, -0.0, 1.0)))
ob_cube_001.location = (1.456, 0.1433, 4.67)
ob_cube_001.rotation_euler = (0.0, -0.5581, 0.0)
ob_cube_001.scale = (1.0, 0.292, 0.2811)
ob_sphere.location = (0.0, 0.3494, 9.044)
ob_sphere.rotation_euler = (-0.04624, -0.0, 0.0)
ob_sphere.scale = (2.0, 2.0, 2.0)

# ---- collection membership
col_collection.objects.link(ob_cube)
col_collection.objects.link(ob_cube_001)
col_collection.objects.link(ob_sphere)

# ---- scene / render settings (as saved in the file)
scene.frame_start = 1; scene.frame_end = 250; scene.frame_set(1)
scene.render.engine = 'BLENDER_EEVEE_NEXT'
scene.cycles.sampling_pattern = 'TABULATED_SOBOL'
bpy.context.view_layer.update()

# ---- added for rendering (the .blend has no active camera and no usable light): camera, sun
cam_auto = bpy.data.cameras.new('AutoCamera')
cam_auto.lens = 50.0
cam_auto.sensor_width = 36.0
cam_auto.clip_end = 1000.0
ob_auto_camera = bpy.data.objects.new('AutoCamera', cam_auto)
scene.collection.objects.link(ob_auto_camera)
ob_auto_camera.location = (16.1815, -19.0502, 19.5948)
ob_auto_camera.rotation_euler = (1.09748, -7.21219e-08, 0.694738)
scene.camera = ob_auto_camera
light_auto_sun = bpy.data.lights.new('AutoSun', 'SUN')
light_auto_sun.energy = 3.0
light_auto_sun.angle = 0.0523599
ob_auto_sun = bpy.data.objects.new('AutoSun', light_auto_sun)
scene.collection.objects.link(ob_auto_sun)
ob_auto_sun.rotation_euler = (0.872665, 0.174533, 0.523599)
bpy.context.view_layer.update()
